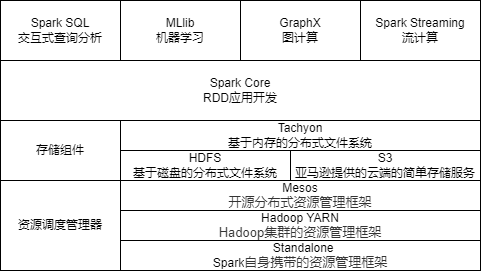

The diagram above was exported from draw.io. Its source (the exported page's mxGraphModel, read from the mxfile embedded in the PNG):
<mxGraphModel dx="782" dy="412" grid="1" gridSize="10" guides="1" tooltips="1" connect="1" arrows="1" fold="1" page="1" pageScale="1" pageWidth="827" pageHeight="1169" math="0" shadow="0">
  <root>
    <mxCell id="0" />
    <mxCell id="1" parent="0" />
    <mxCell id="NJ4G6fYVSdSBXjogSDOQ-1" value="Spark Streaming&lt;br&gt;流计算" style="rounded=0;whiteSpace=wrap;html=1;" parent="1" vertex="1">
      <mxGeometry x="500" y="120" width="120" height="60" as="geometry" />
    </mxCell>
    <mxCell id="NJ4G6fYVSdSBXjogSDOQ-5" value="Spark SQL&lt;br&gt;交互式查询分析" style="rounded=0;whiteSpace=wrap;html=1;" parent="1" vertex="1">
      <mxGeometry x="140" y="120" width="120" height="60" as="geometry" />
    </mxCell>
    <mxCell id="NJ4G6fYVSdSBXjogSDOQ-6" value="MLlib&lt;br&gt;机器学习" style="rounded=0;whiteSpace=wrap;html=1;" parent="1" vertex="1">
      <mxGeometry x="260" y="120" width="120" height="60" as="geometry" />
    </mxCell>
    <mxCell id="NJ4G6fYVSdSBXjogSDOQ-7" value="GraphX&lt;br&gt;图计算" style="rounded=0;whiteSpace=wrap;html=1;" parent="1" vertex="1">
      <mxGeometry x="380" y="120" width="120" height="60" as="geometry" />
    </mxCell>
    <mxCell id="NJ4G6fYVSdSBXjogSDOQ-29" value="Spark Core&lt;br&gt;RDD应用开发" style="rounded=0;whiteSpace=wrap;html=1;" parent="1" vertex="1">
      <mxGeometry x="140" y="180" width="480" height="60" as="geometry" />
    </mxCell>
    <mxCell id="NJ4G6fYVSdSBXjogSDOQ-30" value="存储组件" style="rounded=0;whiteSpace=wrap;html=1;" parent="1" vertex="1">
      <mxGeometry x="140" y="240" width="120" height="60" as="geometry" />
    </mxCell>
    <mxCell id="NJ4G6fYVSdSBXjogSDOQ-32" value="Tachyon&lt;br&gt;基于内存的分布式文件系统" style="rounded=0;whiteSpace=wrap;html=1;" parent="1" vertex="1">
      <mxGeometry x="260" y="240" width="360" height="30" as="geometry" />
    </mxCell>
    <mxCell id="NJ4G6fYVSdSBXjogSDOQ-34" value="S3&lt;br&gt;亚马逊提供的云端的简单存储服务" style="rounded=0;whiteSpace=wrap;html=1;" parent="1" vertex="1">
      <mxGeometry x="430" y="270" width="190" height="30" as="geometry" />
    </mxCell>
    <mxCell id="NJ4G6fYVSdSBXjogSDOQ-36" value="HDFS&lt;br&gt;基于磁盘的分布式文件系统" style="rounded=0;whiteSpace=wrap;html=1;" parent="1" vertex="1">
      <mxGeometry x="260" y="270" width="170" height="30" as="geometry" />
    </mxCell>
    <mxCell id="NJ4G6fYVSdSBXjogSDOQ-38" value="Mesos&lt;br&gt;&lt;span style=&quot;color: rgb(51, 51, 51); font-family: Arial, sans-serif; font-size: 13px; text-align: start; background-color: rgb(255, 255, 255);&quot;&gt;开源分布式资源管理框架&lt;/span&gt;" style="rounded=0;whiteSpace=wrap;html=1;" parent="1" vertex="1">
      <mxGeometry x="260" y="300" width="360" height="30" as="geometry" />
    </mxCell>
    <mxCell id="NJ4G6fYVSdSBXjogSDOQ-40" value="Hadoop YARN&lt;br&gt;&lt;span style=&quot;color: rgb(51, 51, 51); font-family: Arial, sans-serif; font-size: 13px; text-align: start; background-color: rgb(255, 255, 255);&quot;&gt;Hadoop集群的资源管理框架&lt;/span&gt;" style="rounded=0;whiteSpace=wrap;html=1;" parent="1" vertex="1">
      <mxGeometry x="260" y="330" width="360" height="30" as="geometry" />
    </mxCell>
    <mxCell id="NJ4G6fYVSdSBXjogSDOQ-41" value="资源调度管理器" style="rounded=0;whiteSpace=wrap;html=1;" parent="1" vertex="1">
      <mxGeometry x="140" y="300" width="120" height="90" as="geometry" />
    </mxCell>
    <mxCell id="Vo95lFT0E27uutBl5MtN-1" value="&lt;div style=&quot;text-align: start;&quot;&gt;&amp;nbsp; &amp;nbsp; &amp;nbsp; &amp;nbsp; &amp;nbsp; &amp;nbsp; &amp;nbsp; &amp;nbsp; &amp;nbsp; Standalone&lt;/div&gt;&lt;div style=&quot;text-align: start;&quot;&gt;Spark&lt;span style=&quot;background-color: rgb(255, 255, 255); color: rgb(51, 51, 51); font-family: Arial, sans-serif; font-size: 13px;&quot;&gt;自身携带的资源管理框架&lt;/span&gt;&lt;br&gt;&lt;/div&gt;" style="rounded=0;whiteSpace=wrap;html=1;" parent="1" vertex="1">
      <mxGeometry x="260" y="360" width="360" height="30" as="geometry" />
    </mxCell>
  </root>
</mxGraphModel>